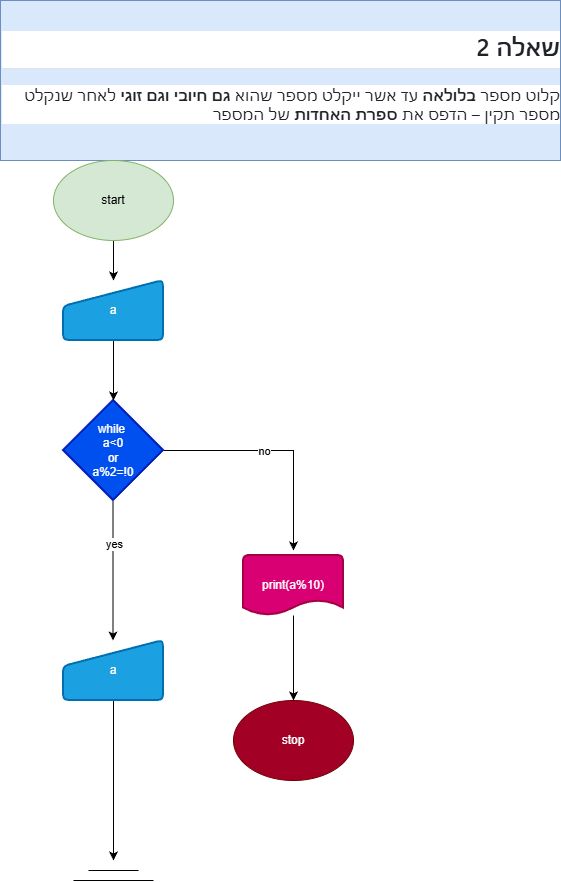

The diagram above was exported from draw.io. Its source (the exported page's mxGraphModel, read from the mxfile embedded in the PNG):
<mxGraphModel dx="872" dy="1706" grid="1" gridSize="10" guides="1" tooltips="1" connect="1" arrows="1" fold="1" page="1" pageScale="1" pageWidth="827" pageHeight="1169" math="0" shadow="0">
  <root>
    <mxCell id="0" />
    <mxCell id="1" parent="0" />
    <UserObject label="&lt;div class=&quot;markdown-heading&quot; dir=&quot;auto&quot; style=&quot;box-sizing: border-box; position: relative; color: rgb(31, 35, 40); font-family: -apple-system, BlinkMacSystemFont, &amp;quot;Segoe UI&amp;quot;, &amp;quot;Noto Sans&amp;quot;, Helvetica, Arial, sans-serif, &amp;quot;Apple Color Emoji&amp;quot;, &amp;quot;Segoe UI Emoji&amp;quot;; font-size: 16px; font-style: normal; font-variant-ligatures: normal; font-variant-caps: normal; font-weight: 400; letter-spacing: normal; orphans: 2; text-align: start; text-indent: 0px; text-transform: none; widows: 2; word-spacing: 0px; -webkit-text-stroke-width: 0px; white-space: normal; background-color: rgb(255, 255, 255); text-decoration-thickness: initial; text-decoration-style: initial; text-decoration-color: initial;&quot;&gt;&lt;h2 tabindex=&quot;-1&quot; class=&quot;heading-element&quot; dir=&quot;auto&quot; style=&quot;box-sizing: border-box; margin-top: 24px; margin-bottom: 16px; font-size: 1.5em; font-weight: 600; line-height: 1.25; padding-bottom: 0.3em; border-bottom: 1px solid rgba(209, 217, 224, 0.7);&quot;&gt;שאלה 2&lt;/h2&gt;&lt;a id=&quot;user-content-שאלה-2&quot; class=&quot;anchor&quot; aria-label=&quot;Permalink: שאלה 2&quot; href=&quot;https://github.com/pythonai211225-rgb/07.01.2026/blob/main/hw.md#%D7%A9%D7%90%D7%9C%D7%94-2&quot; style=&quot;box-sizing: border-box; background-color: rgba(0, 0, 0, 0); color: rgb(9, 105, 218); text-decoration: underline; float: left; padding-right: 4px; margin: auto; line-height: 1; position: absolute; top: 19.0938px; left: -28px; display: flex; width: 28px; height: 28px; border-radius: 6px; opacity: 0; justify-content: center; align-items: center; transform: translateY(calc(-50% - 0.3rem)); text-underline-offset: 0.2rem;&quot;&gt;&lt;svg class=&quot;octicon octicon-link&quot; viewBox=&quot;0 0 16 16&quot; version=&quot;1.1&quot; width=&quot;16&quot; height=&quot;16&quot; aria-hidden=&quot;true&quot;&gt;&lt;path d=&quot;m7.775 3.275 1.25-1.25a3.5 3.5 0 1 1 4.95 4.95l-2.5 2.5a3.5 3.5 0 0 1-4.95 0 .751.751 0 0 1 .018-1.042.751.751 0 0 1 1.042-.018 1.998 1.998 0 0 0 2.83 0l2.5-2.5a2.002 2.002 0 0 0-2.83-2.83l-1.25 1.25a.751.751 0 0 1-1.042-.018.751.751 0 0 1-.018-1.042Zm-4.69 9.64a1.998 1.998 0 0 0 2.83 0l1.25-1.25a.751.751 0 0 1 1.042.018.751.751 0 0 1 .018 1.042l-1.25 1.25a3.5 3.5 0 1 1-4.95-4.95l2.5-2.5a3.5 3.5 0 0 1 4.95 0 .751.751 0 0 1-.018 1.042.751.751 0 0 1-1.042.018 1.998 1.998 0 0 0-2.83 0l-2.5 2.5a1.998 1.998 0 0 0 0 2.83Z&quot;&gt;&lt;/path&gt;&lt;/svg&gt;&lt;/a&gt;&lt;/div&gt;&lt;p dir=&quot;auto&quot; style=&quot;box-sizing: border-box; margin-top: 0px; margin-bottom: 16px; color: rgb(31, 35, 40); font-family: -apple-system, BlinkMacSystemFont, &amp;quot;Segoe UI&amp;quot;, &amp;quot;Noto Sans&amp;quot;, Helvetica, Arial, sans-serif, &amp;quot;Apple Color Emoji&amp;quot;, &amp;quot;Segoe UI Emoji&amp;quot;; font-size: 16px; font-style: normal; font-variant-ligatures: normal; font-variant-caps: normal; font-weight: 400; letter-spacing: normal; orphans: 2; text-align: start; text-indent: 0px; text-transform: none; widows: 2; word-spacing: 0px; -webkit-text-stroke-width: 0px; white-space: normal; background-color: rgb(255, 255, 255); text-decoration-thickness: initial; text-decoration-style: initial; text-decoration-color: initial;&quot;&gt;קלוט מספר&lt;span&gt;&amp;nbsp;&lt;/span&gt;&lt;strong style=&quot;box-sizing: border-box; font-weight: 600;&quot;&gt;בלולאה&lt;/strong&gt;&lt;span&gt;&amp;nbsp;&lt;/span&gt;עד אשר ייקלט מספר שהוא&lt;span&gt;&amp;nbsp;&lt;/span&gt;&lt;strong style=&quot;box-sizing: border-box; font-weight: 600;&quot;&gt;גם חיובי וגם זוגי&lt;/strong&gt;&lt;span&gt;&amp;nbsp;&lt;/span&gt;לאחר שנקלט מספר תקין – הדפס את&lt;span&gt;&amp;nbsp;&lt;/span&gt;&lt;strong style=&quot;box-sizing: border-box; font-weight: 600;&quot;&gt;ספרת האחדות&lt;/strong&gt;&lt;span&gt;&amp;nbsp;&lt;/span&gt;של המספר&lt;/p&gt;" link="&lt;div class=&quot;markdown-heading&quot; dir=&quot;auto&quot; style=&quot;box-sizing: border-box; position: relative; color: rgb(31, 35, 40); font-family: -apple-system, BlinkMacSystemFont, &amp;quot;Segoe UI&amp;quot;, &amp;quot;Noto Sans&amp;quot;, Helvetica, Arial, sans-serif, &amp;quot;Apple Color Emoji&amp;quot;, &amp;quot;Segoe UI Emoji&amp;quot;; font-size: 16px; font-style: normal; font-variant-ligatures: normal; font-variant-caps: normal; font-weight: 400; letter-spacing: normal; orphans: 2; text-align: start; text-indent: 0px; text-transform: none; widows: 2; word-spacing: 0px; -webkit-text-stroke-width: 0px; white-space: normal; background-color: rgb(255, 255, 255); text-decoration-thickness: initial; text-decoration-style: initial; text-decoration-color: initial;&quot;&gt;&lt;h2 tabindex=&quot;-1&quot; class=&quot;heading-element&quot; dir=&quot;auto&quot; style=&quot;box-sizing: border-box; margin-top: 24px; margin-bottom: 16px; font-size: 1.5em; font-weight: 600; line-height: 1.25; padding-bottom: 0.3em; border-bottom: 1px solid rgba(209, 217, 224, 0.7);&quot;&gt;שאלה 2&lt;/h2&gt;&lt;a id=&quot;user-content-שאלה-2&quot; class=&quot;anchor&quot; aria-label=&quot;Permalink: שאלה 2&quot; href=&quot;https://github.com/pythonai211225-rgb/07.01.2026/blob/main/hw.md#%D7%A9%D7%90%D7%9C%D7%94-2&quot; style=&quot;box-sizing: border-box; background-color: rgba(0, 0, 0, 0); color: rgb(9, 105, 218); text-decoration: underline; float: left; padding-right: 4px; margin: auto; line-height: 1; position: absolute; top: 19.0938px; left: -28px; display: flex; width: 28px; height: 28px; border-radius: 6px; opacity: 0; justify-content: center; align-items: center; transform: translateY(calc(-50% - 0.3rem)); text-underline-offset: 0.2rem;&quot;&gt;&lt;svg class=&quot;octicon octicon-link&quot; viewBox=&quot;0 0 16 16&quot; version=&quot;1.1&quot; width=&quot;16&quot; height=&quot;16&quot; aria-hidden=&quot;true&quot;&gt;&lt;path d=&quot;m7.775 3.275 1.25-1.25a3.5 3.5 0 1 1 4.95 4.95l-2.5 2.5a3.5 3.5 0 0 1-4.95 0 .751.751 0 0 1 .018-1.042.751.751 0 0 1 1.042-.018 1.998 1.998 0 0 0 2.83 0l2.5-2.5a2.002 2.002 0 0 0-2.83-2.83l-1.25 1.25a.751.751 0 0 1-1.042-.018.751.751 0 0 1-.018-1.042Zm-4.69 9.64a1.998 1.998 0 0 0 2.83 0l1.25-1.25a.751.751 0 0 1 1.042.018.751.751 0 0 1 .018 1.042l-1.25 1.25a3.5 3.5 0 1 1-4.95-4.95l2.5-2.5a3.5 3.5 0 0 1 4.95 0 .751.751 0 0 1-.018 1.042.751.751 0 0 1-1.042.018 1.998 1.998 0 0 0-2.83 0l-2.5 2.5a1.998 1.998 0 0 0 0 2.83Z&quot;&gt;&lt;/path&gt;&lt;/svg&gt;&lt;/a&gt;&lt;/div&gt;&lt;p dir=&quot;auto&quot; style=&quot;box-sizing: border-box; margin-top: 0px; margin-bottom: 16px; color: rgb(31, 35, 40); font-family: -apple-system, BlinkMacSystemFont, &amp;quot;Segoe UI&amp;quot;, &amp;quot;Noto Sans&amp;quot;, Helvetica, Arial, sans-serif, &amp;quot;Apple Color Emoji&amp;quot;, &amp;quot;Segoe UI Emoji&amp;quot;; font-size: 16px; font-style: normal; font-variant-ligatures: normal; font-variant-caps: normal; font-weight: 400; letter-spacing: normal; orphans: 2; text-align: start; text-indent: 0px; text-transform: none; widows: 2; word-spacing: 0px; -webkit-text-stroke-width: 0px; white-space: normal; background-color: rgb(255, 255, 255); text-decoration-thickness: initial; text-decoration-style: initial; text-decoration-color: initial;&quot;&gt;קלוט מספר&lt;span&gt;&amp;nbsp;&lt;/span&gt;&lt;strong style=&quot;box-sizing: border-box; font-weight: 600;&quot;&gt;בלולאה&lt;/strong&gt;&lt;span&gt;&amp;nbsp;&lt;/span&gt;עד אשר ייקלט מספר שהוא&lt;span&gt;&amp;nbsp;&lt;/span&gt;&lt;strong style=&quot;box-sizing: border-box; font-weight: 600;&quot;&gt;גם חיובי וגם זוגי&lt;/strong&gt;&lt;span&gt;&amp;nbsp;&lt;/span&gt;לאחר שנקלט מספר תקין – הדפס את&lt;span&gt;&amp;nbsp;&lt;/span&gt;&lt;strong style=&quot;box-sizing: border-box; font-weight: 600;&quot;&gt;ספרת האחדות&lt;/strong&gt;&lt;span&gt;&amp;nbsp;&lt;/span&gt;של המספר&lt;/p&gt;" id="nQbRKYDk2iKZZK3d6zew-1">
      <mxCell parent="1" style="text;whiteSpace=wrap;html=1;fillColor=#dae8fc;strokeColor=#6c8ebf;" vertex="1">
        <mxGeometry height="160" width="560" x="250" y="-1160" as="geometry" />
      </mxCell>
    </UserObject>
    <mxCell id="nQbRKYDk2iKZZK3d6zew-2" edge="1" parent="1" source="nQbRKYDk2iKZZK3d6zew-3" style="edgeStyle=orthogonalEdgeStyle;rounded=0;orthogonalLoop=1;jettySize=auto;html=1;" target="nQbRKYDk2iKZZK3d6zew-10" value="">
      <mxGeometry relative="1" as="geometry" />
    </mxCell>
    <mxCell id="nQbRKYDk2iKZZK3d6zew-3" parent="1" style="ellipse;whiteSpace=wrap;html=1;fillColor=#d5e8d4;strokeColor=#82b366;" value="start" vertex="1">
      <mxGeometry height="80" width="120" x="303" y="-1000" as="geometry" />
    </mxCell>
    <mxCell id="nQbRKYDk2iKZZK3d6zew-4" edge="1" parent="1" source="nQbRKYDk2iKZZK3d6zew-8" style="edgeStyle=orthogonalEdgeStyle;rounded=0;orthogonalLoop=1;jettySize=auto;html=1;">
      <mxGeometry relative="1" as="geometry">
        <mxPoint x="543" y="-610" as="targetPoint" />
      </mxGeometry>
    </mxCell>
    <mxCell id="nQbRKYDk2iKZZK3d6zew-5" edge="1" parent="1" style="edgeStyle=orthogonalEdgeStyle;rounded=0;orthogonalLoop=1;jettySize=auto;html=1;">
      <mxGeometry relative="1" as="geometry">
        <Array as="points">
          <mxPoint x="363" y="-575" />
          <mxPoint x="363" y="-575" />
        </Array>
        <mxPoint x="362.5" y="-660" as="sourcePoint" />
        <mxPoint x="362.5" y="-520" as="targetPoint" />
      </mxGeometry>
    </mxCell>
    <mxCell id="nQbRKYDk2iKZZK3d6zew-6" connectable="0" parent="nQbRKYDk2iKZZK3d6zew-5" style="edgeLabel;html=1;align=center;verticalAlign=middle;resizable=0;points=[];" value="no" vertex="1">
      <mxGeometry relative="1" x="-0.4" as="geometry">
        <mxPoint x="151" y="-92" as="offset" />
      </mxGeometry>
    </mxCell>
    <mxCell id="nQbRKYDk2iKZZK3d6zew-7" connectable="0" parent="nQbRKYDk2iKZZK3d6zew-5" style="edgeLabel;html=1;align=center;verticalAlign=middle;resizable=0;points=[];" value="yes" vertex="1">
      <mxGeometry relative="1" x="-0.3857" y="1" as="geometry">
        <mxPoint as="offset" />
      </mxGeometry>
    </mxCell>
    <mxCell id="nQbRKYDk2iKZZK3d6zew-8" parent="1" style="strokeWidth=2;html=1;shape=mxgraph.flowchart.decision;whiteSpace=wrap;fillColor=#0050ef;fontColor=#ffffff;strokeColor=#001DBC;" value="while&amp;nbsp;&lt;div&gt;a&amp;lt;0&lt;/div&gt;&lt;div&gt;or&lt;/div&gt;&lt;div&gt;a%2=!0&lt;/div&gt;" vertex="1">
      <mxGeometry height="100" width="100" x="313" y="-760" as="geometry" />
    </mxCell>
    <mxCell id="nQbRKYDk2iKZZK3d6zew-9" edge="1" parent="1" source="nQbRKYDk2iKZZK3d6zew-10" style="edgeStyle=orthogonalEdgeStyle;rounded=0;orthogonalLoop=1;jettySize=auto;html=1;" target="nQbRKYDk2iKZZK3d6zew-8" value="">
      <mxGeometry relative="1" as="geometry" />
    </mxCell>
    <mxCell id="nQbRKYDk2iKZZK3d6zew-10" parent="1" style="html=1;strokeWidth=2;shape=manualInput;whiteSpace=wrap;rounded=1;size=26;arcSize=11;fillColor=#1ba1e2;fontColor=#ffffff;strokeColor=#006EAF;" value="a" vertex="1">
      <mxGeometry height="60" width="100" x="313" y="-880" as="geometry" />
    </mxCell>
    <mxCell id="nQbRKYDk2iKZZK3d6zew-11" edge="1" parent="1" source="nQbRKYDk2iKZZK3d6zew-12" style="edgeStyle=orthogonalEdgeStyle;rounded=0;orthogonalLoop=1;jettySize=auto;html=1;">
      <mxGeometry relative="1" as="geometry">
        <mxPoint x="543" y="-460" as="targetPoint" />
      </mxGeometry>
    </mxCell>
    <mxCell id="nQbRKYDk2iKZZK3d6zew-12" parent="1" style="strokeWidth=2;html=1;shape=mxgraph.flowchart.document2;whiteSpace=wrap;size=0.25;fillColor=#d80073;fontColor=#ffffff;strokeColor=#A50040;" value="print(a%10)" vertex="1">
      <mxGeometry height="60" width="100" x="493" y="-605" as="geometry" />
    </mxCell>
    <mxCell id="nQbRKYDk2iKZZK3d6zew-13" edge="1" parent="1" source="nQbRKYDk2iKZZK3d6zew-14" style="edgeStyle=orthogonalEdgeStyle;rounded=0;orthogonalLoop=1;jettySize=auto;html=1;">
      <mxGeometry relative="1" as="geometry">
        <mxPoint x="363" y="-300" as="targetPoint" />
      </mxGeometry>
    </mxCell>
    <mxCell id="nQbRKYDk2iKZZK3d6zew-14" parent="1" style="html=1;strokeWidth=2;shape=manualInput;whiteSpace=wrap;rounded=1;size=26;arcSize=11;fillColor=#1ba1e2;fontColor=#ffffff;strokeColor=#006EAF;" value="a" vertex="1">
      <mxGeometry height="60" width="100" x="313" y="-520" as="geometry" />
    </mxCell>
    <mxCell id="nQbRKYDk2iKZZK3d6zew-15" edge="1" parent="1" style="endArrow=none;html=1;rounded=0;" value="">
      <mxGeometry height="50" relative="1" width="50" as="geometry">
        <mxPoint x="338" y="-290" as="sourcePoint" />
        <mxPoint x="388" y="-290" as="targetPoint" />
      </mxGeometry>
    </mxCell>
    <mxCell id="nQbRKYDk2iKZZK3d6zew-16" edge="1" parent="1" style="endArrow=none;html=1;rounded=0;" value="">
      <mxGeometry height="50" relative="1" width="50" as="geometry">
        <mxPoint x="323" y="-280" as="sourcePoint" />
        <mxPoint x="403" y="-280" as="targetPoint" />
      </mxGeometry>
    </mxCell>
    <mxCell id="nQbRKYDk2iKZZK3d6zew-17" parent="1" style="ellipse;whiteSpace=wrap;html=1;fillColor=#a20025;fontColor=#ffffff;strokeColor=#6F0000;" value="stop" vertex="1">
      <mxGeometry height="80" width="120" x="483" y="-460" as="geometry" />
    </mxCell>
  </root>
</mxGraphModel>